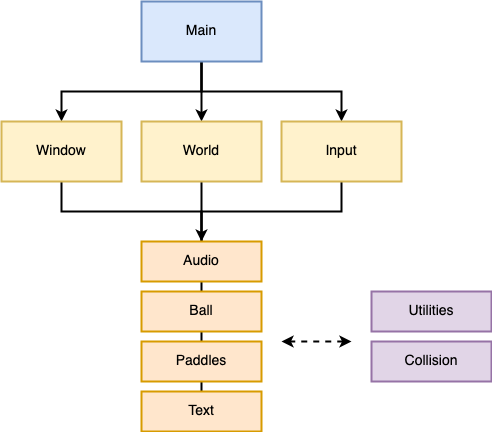

The diagram above was exported from draw.io. Its source (the exported page's mxGraphModel, read from the mxfile embedded in the PNG):
<mxGraphModel dx="1426" dy="734" grid="1" gridSize="10" guides="1" tooltips="1" connect="1" arrows="1" fold="1" page="1" pageScale="1" pageWidth="583" pageHeight="827" math="0" shadow="0">
  <root>
    <mxCell id="WIyWlLk6GJQsqaUBKTNV-0" />
    <mxCell id="WIyWlLk6GJQsqaUBKTNV-1" parent="WIyWlLk6GJQsqaUBKTNV-0" />
    <mxCell id="i0aZ3CRgMDhYLhTOXx9Y-10" style="edgeStyle=orthogonalEdgeStyle;rounded=0;orthogonalLoop=1;jettySize=auto;html=1;entryX=0.5;entryY=0;entryDx=0;entryDy=0;exitX=0.5;exitY=1;exitDx=0;exitDy=0;strokeWidth=2;fontSize=14;" edge="1" parent="WIyWlLk6GJQsqaUBKTNV-1" source="i0aZ3CRgMDhYLhTOXx9Y-0" target="i0aZ3CRgMDhYLhTOXx9Y-2">
      <mxGeometry relative="1" as="geometry" />
    </mxCell>
    <mxCell id="i0aZ3CRgMDhYLhTOXx9Y-12" style="edgeStyle=orthogonalEdgeStyle;rounded=0;orthogonalLoop=1;jettySize=auto;html=1;entryX=0.5;entryY=0;entryDx=0;entryDy=0;strokeWidth=2;fontSize=14;" edge="1" parent="WIyWlLk6GJQsqaUBKTNV-1" source="i0aZ3CRgMDhYLhTOXx9Y-0" target="i0aZ3CRgMDhYLhTOXx9Y-3">
      <mxGeometry relative="1" as="geometry">
        <Array as="points">
          <mxPoint x="380" y="170" />
          <mxPoint x="520" y="170" />
        </Array>
      </mxGeometry>
    </mxCell>
    <mxCell id="i0aZ3CRgMDhYLhTOXx9Y-13" style="edgeStyle=orthogonalEdgeStyle;rounded=0;orthogonalLoop=1;jettySize=auto;html=1;entryX=0.5;entryY=0;entryDx=0;entryDy=0;strokeWidth=2;fontSize=14;" edge="1" parent="WIyWlLk6GJQsqaUBKTNV-1" source="i0aZ3CRgMDhYLhTOXx9Y-0" target="i0aZ3CRgMDhYLhTOXx9Y-1">
      <mxGeometry relative="1" as="geometry">
        <Array as="points">
          <mxPoint x="380" y="170" />
          <mxPoint x="240" y="170" />
        </Array>
      </mxGeometry>
    </mxCell>
    <mxCell id="i0aZ3CRgMDhYLhTOXx9Y-0" value="Main" style="rounded=0;whiteSpace=wrap;html=1;fillColor=#dae8fc;strokeColor=#6c8ebf;strokeWidth=2;fontSize=14;" vertex="1" parent="WIyWlLk6GJQsqaUBKTNV-1">
      <mxGeometry x="320" y="80" width="120" height="60" as="geometry" />
    </mxCell>
    <mxCell id="i0aZ3CRgMDhYLhTOXx9Y-23" style="edgeStyle=orthogonalEdgeStyle;rounded=0;orthogonalLoop=1;jettySize=auto;html=1;entryX=0.5;entryY=0;entryDx=0;entryDy=0;endArrow=none;endFill=0;strokeWidth=2;fontSize=14;" edge="1" parent="WIyWlLk6GJQsqaUBKTNV-1" source="i0aZ3CRgMDhYLhTOXx9Y-1" target="i0aZ3CRgMDhYLhTOXx9Y-4">
      <mxGeometry relative="1" as="geometry">
        <Array as="points">
          <mxPoint x="240" y="290" />
          <mxPoint x="380" y="290" />
        </Array>
      </mxGeometry>
    </mxCell>
    <mxCell id="i0aZ3CRgMDhYLhTOXx9Y-1" value="Window" style="rounded=0;whiteSpace=wrap;html=1;fillColor=#fff2cc;strokeColor=#d6b656;strokeWidth=2;fontSize=14;" vertex="1" parent="WIyWlLk6GJQsqaUBKTNV-1">
      <mxGeometry x="180" y="200" width="120" height="60" as="geometry" />
    </mxCell>
    <mxCell id="i0aZ3CRgMDhYLhTOXx9Y-18" style="edgeStyle=orthogonalEdgeStyle;rounded=0;orthogonalLoop=1;jettySize=auto;html=1;entryX=0.5;entryY=0;entryDx=0;entryDy=0;strokeWidth=2;fontSize=14;" edge="1" parent="WIyWlLk6GJQsqaUBKTNV-1" source="i0aZ3CRgMDhYLhTOXx9Y-2" target="i0aZ3CRgMDhYLhTOXx9Y-4">
      <mxGeometry relative="1" as="geometry" />
    </mxCell>
    <mxCell id="i0aZ3CRgMDhYLhTOXx9Y-2" value="World" style="rounded=0;whiteSpace=wrap;html=1;fillColor=#fff2cc;strokeColor=#d6b656;strokeWidth=2;fontSize=14;" vertex="1" parent="WIyWlLk6GJQsqaUBKTNV-1">
      <mxGeometry x="320" y="200" width="120" height="60" as="geometry" />
    </mxCell>
    <mxCell id="i0aZ3CRgMDhYLhTOXx9Y-24" style="edgeStyle=orthogonalEdgeStyle;rounded=0;orthogonalLoop=1;jettySize=auto;html=1;entryX=0.5;entryY=0;entryDx=0;entryDy=0;endArrow=none;endFill=0;strokeWidth=2;fontSize=14;" edge="1" parent="WIyWlLk6GJQsqaUBKTNV-1" source="i0aZ3CRgMDhYLhTOXx9Y-3" target="i0aZ3CRgMDhYLhTOXx9Y-4">
      <mxGeometry relative="1" as="geometry">
        <Array as="points">
          <mxPoint x="520" y="290" />
          <mxPoint x="380" y="290" />
        </Array>
      </mxGeometry>
    </mxCell>
    <mxCell id="i0aZ3CRgMDhYLhTOXx9Y-3" value="Input" style="rounded=0;whiteSpace=wrap;html=1;fillColor=#fff2cc;strokeColor=#d6b656;strokeWidth=2;fontSize=14;" vertex="1" parent="WIyWlLk6GJQsqaUBKTNV-1">
      <mxGeometry x="460" y="200" width="120" height="60" as="geometry" />
    </mxCell>
    <mxCell id="i0aZ3CRgMDhYLhTOXx9Y-19" style="edgeStyle=orthogonalEdgeStyle;rounded=0;orthogonalLoop=1;jettySize=auto;html=1;exitX=0.5;exitY=1;exitDx=0;exitDy=0;entryX=0.5;entryY=0;entryDx=0;entryDy=0;endArrow=none;endFill=0;strokeWidth=2;fontSize=14;" edge="1" parent="WIyWlLk6GJQsqaUBKTNV-1" source="i0aZ3CRgMDhYLhTOXx9Y-4" target="i0aZ3CRgMDhYLhTOXx9Y-5">
      <mxGeometry relative="1" as="geometry" />
    </mxCell>
    <mxCell id="i0aZ3CRgMDhYLhTOXx9Y-4" value="Audio" style="rounded=0;whiteSpace=wrap;html=1;fillColor=#ffe6cc;strokeColor=#d79b00;strokeWidth=2;fontSize=14;" vertex="1" parent="WIyWlLk6GJQsqaUBKTNV-1">
      <mxGeometry x="320" y="320" width="120" height="40" as="geometry" />
    </mxCell>
    <mxCell id="i0aZ3CRgMDhYLhTOXx9Y-20" style="edgeStyle=orthogonalEdgeStyle;rounded=0;orthogonalLoop=1;jettySize=auto;html=1;exitX=0.5;exitY=1;exitDx=0;exitDy=0;entryX=0.5;entryY=0;entryDx=0;entryDy=0;endArrow=none;endFill=0;strokeWidth=2;fontSize=14;" edge="1" parent="WIyWlLk6GJQsqaUBKTNV-1" source="i0aZ3CRgMDhYLhTOXx9Y-5" target="i0aZ3CRgMDhYLhTOXx9Y-6">
      <mxGeometry relative="1" as="geometry" />
    </mxCell>
    <mxCell id="i0aZ3CRgMDhYLhTOXx9Y-5" value="Ball" style="rounded=0;whiteSpace=wrap;html=1;fillColor=#ffe6cc;strokeColor=#d79b00;strokeWidth=2;fontSize=14;" vertex="1" parent="WIyWlLk6GJQsqaUBKTNV-1">
      <mxGeometry x="320" y="370" width="120" height="40" as="geometry" />
    </mxCell>
    <mxCell id="i0aZ3CRgMDhYLhTOXx9Y-21" style="edgeStyle=orthogonalEdgeStyle;rounded=0;orthogonalLoop=1;jettySize=auto;html=1;exitX=0.5;exitY=1;exitDx=0;exitDy=0;entryX=0.5;entryY=0;entryDx=0;entryDy=0;endArrow=none;endFill=0;strokeWidth=2;fontSize=14;" edge="1" parent="WIyWlLk6GJQsqaUBKTNV-1" source="i0aZ3CRgMDhYLhTOXx9Y-6" target="i0aZ3CRgMDhYLhTOXx9Y-7">
      <mxGeometry relative="1" as="geometry" />
    </mxCell>
    <mxCell id="i0aZ3CRgMDhYLhTOXx9Y-6" value="Paddles" style="rounded=0;whiteSpace=wrap;html=1;fillColor=#ffe6cc;strokeColor=#d79b00;strokeWidth=2;fontSize=14;" vertex="1" parent="WIyWlLk6GJQsqaUBKTNV-1">
      <mxGeometry x="320" y="420" width="120" height="40" as="geometry" />
    </mxCell>
    <mxCell id="i0aZ3CRgMDhYLhTOXx9Y-7" value="Text" style="rounded=0;whiteSpace=wrap;html=1;fillColor=#ffe6cc;strokeColor=#d79b00;strokeWidth=2;fontSize=14;" vertex="1" parent="WIyWlLk6GJQsqaUBKTNV-1">
      <mxGeometry x="320" y="470" width="120" height="40" as="geometry" />
    </mxCell>
    <mxCell id="i0aZ3CRgMDhYLhTOXx9Y-8" value="Utilities" style="rounded=0;whiteSpace=wrap;html=1;fillColor=#e1d5e7;strokeColor=#9673a6;strokeWidth=2;fontSize=14;" vertex="1" parent="WIyWlLk6GJQsqaUBKTNV-1">
      <mxGeometry x="550" y="370" width="120" height="40" as="geometry" />
    </mxCell>
    <mxCell id="i0aZ3CRgMDhYLhTOXx9Y-9" value="Collision" style="rounded=0;whiteSpace=wrap;html=1;fillColor=#e1d5e7;strokeColor=#9673a6;strokeWidth=2;fontSize=14;" vertex="1" parent="WIyWlLk6GJQsqaUBKTNV-1">
      <mxGeometry x="550" y="420" width="120" height="40" as="geometry" />
    </mxCell>
    <mxCell id="i0aZ3CRgMDhYLhTOXx9Y-31" value="" style="endArrow=classic;startArrow=classic;html=1;dashed=1;strokeWidth=2;fontSize=14;" edge="1" parent="WIyWlLk6GJQsqaUBKTNV-1">
      <mxGeometry width="50" height="50" relative="1" as="geometry">
        <mxPoint x="530" y="420" as="sourcePoint" />
        <mxPoint x="460" y="420" as="targetPoint" />
      </mxGeometry>
    </mxCell>
  </root>
</mxGraphModel>